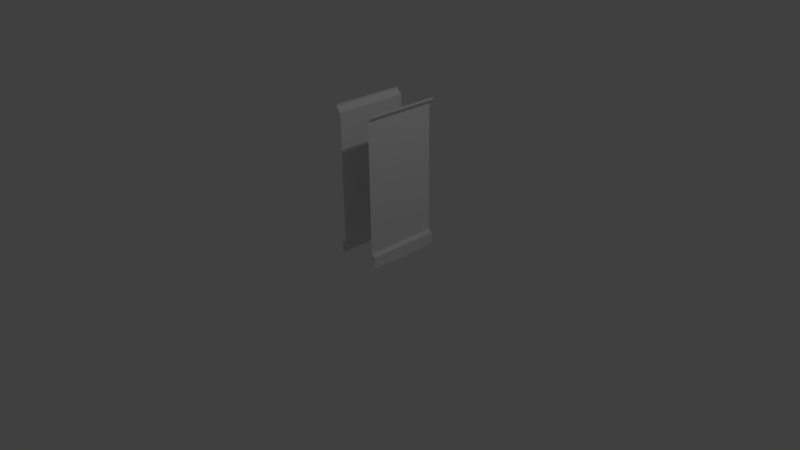 # Source: Wall-1x2.blend  (saved by Blender 2.69.3; exported with 4.5.12 LTS)
import bpy
from mathutils import Matrix  # noqa: F401  (used for matrix-valued properties, if any)

bpy.ops.wm.read_factory_settings(use_empty=True)
scene = bpy.context.scene
scene.name = 'Scene'

# ---- collections
col_collection_1 = bpy.data.collections.new('Collection 1'); scene.collection.children.link(col_collection_1)

# ---- materials (node trees are filled in below, after node groups)
mat_material = bpy.data.materials.new('Material')
mat_material.alpha_threshold = 0.0
mat_material.use_transparent_shadow = False
mat_material.roughness = 0.5
mat_material.line_color = (0.0, 0.0, 0.0, 1.0)

# ---- material node trees

# ---- world
world_world = bpy.data.worlds.new('World'); scene.world = world_world
world_world.color = (0.05088, 0.05088, 0.05088)
world_world.use_sun_shadow = False
world_world.sun_shadow_jitter_overblur = 0.0
world_world.cycles.sampling_method = 'MANUAL'
world_world.cycles.sample_map_resolution = 256

# ---- cameras
cam_camera = bpy.data.cameras.new('Camera')
cam_camera.clip_end = 100.0
cam_camera.lens = 35.0
cam_camera.sensor_width = 32.0
cam_camera.sensor_height = 18.0
cam_camera.ortho_scale = 7.314
cam_camera.dof.focus_distance = 0.0
cam_camera.dof.aperture_fstop = 128.0

# ---- lights
light_lamp = bpy.data.lights.new('Lamp', 'POINT')
light_lamp.transmission_factor = 0.0
light_lamp.cutoff_distance = 30.0
light_lamp.energy = 100.0
light_lamp.shadow_buffer_clip_start = 1.001
light_lamp.shadow_soft_size = 0.1
light_lamp.shadow_maximum_resolution = 0.006
light_lamp.use_absolute_resolution = True
light_lamp.cycles.use_multiple_importance_sampling = False

# ---- meshes
me_wallside = bpy.data.meshes.new('WallSide')
me_wallside.from_pydata([(0.25, -0.25, 0.1841), (0.25, -0.25, 1.906), (0.3091, -0.25, 0.0), (0.3091, -0.25, 0.1562), (0.3092, -0.25, 2.0), (0.3092, -0.25, 1.969), (0.25, 0.75, 0.1841), (0.25, 0.75, 1.906), (0.3091, 0.75, 0.0), (0.3091, 0.75, 0.1562), (0.3092, 0.75, 2.0), (0.3092, 0.75, 1.969)], [], [(3, 9, 6, 0), (0, 6, 7, 1), (5, 11, 10, 4), (1, 7, 11, 5), (2, 8, 9, 3)])
_uv = me_wallside.uv_layers.new(name='UVMap')
_uv.uv.foreach_set('vector', [0.0, 0.7695, 0.125, 0.7695, 0.125, 0.7734, 0.0, 0.7734, 0.0, 0.7734, 0.125, 0.7734, 0.125, 0.9883, 0.0, 0.9883, 0.0, 0.9961, 0.125, 0.9961, 0.125, 1.0, 0.0, 1.0, 0.0, 0.9883, 0.125, 0.9883, 0.125, 0.9961, 0.0, 0.9961, 0.0, 0.75, 0.125, 0.75, 0.125, 0.7695, 0.0, 0.7695])
me_wallside.materials.append(mat_material)
me_wallside.use_remesh_preserve_volume = False
me_wallside.use_remesh_preserve_attributes = False
me_wallside.use_mirror_vertex_groups = False
me_wallside.update()

# ---- objects
ob_wallside = bpy.data.objects.new('WallSide', me_wallside)
ob_lamp = bpy.data.objects.new('Lamp', light_lamp)
ob_camera = bpy.data.objects.new('Camera', cam_camera)

# ---- transforms, parenting, visibility, modifiers, constraints
ob_wallside.location = (0.0, 0.0, 0.0)
ob_wallside.lineart.crease_threshold = 0.0
_m = ob_wallside.modifiers.new('Mirror', 'MIRROR')
_m = ob_wallside.modifiers.new('Triangulate', 'TRIANGULATE')
ob_lamp.location = (4.076, 1.005, 5.904)
ob_lamp.rotation_euler = (0.6503, 0.05522, 1.866)
ob_lamp.lock_rotations_4d = False
ob_lamp.empty_display_type = 'ARROWS'
ob_lamp.color = (0.0, 0.0, 0.0, 0.0)
ob_lamp.lineart.crease_threshold = 0.0
ob_camera.location = (7.481, -6.508, 5.344)
ob_camera.rotation_euler = (1.109, 0.01082, 0.8149)
ob_camera.lock_rotations_4d = False
ob_camera.empty_display_type = 'ARROWS'
ob_camera.color = (0.0, 0.0, 0.0, 0.0)
ob_camera.display_type = 'WIRE'
ob_camera.lineart.crease_threshold = 0.0

# ---- collection membership
col_collection_1.objects.link(ob_wallside)
col_collection_1.objects.link(ob_lamp)
col_collection_1.objects.link(ob_camera)

# ---- scene / render settings (as saved in the file)
scene.camera = ob_camera
scene.frame_start = 1; scene.frame_end = 250; scene.frame_set(1)
scene.render.engine = 'BLENDER_EEVEE_NEXT'
scene.render.image_settings.color_mode = 'RGB'
scene.render.image_settings.compression = 90
scene.render.resolution_percentage = 50
scene.render.dither_intensity = 0.0
scene.render.bake_margin = 2
scene.cycles.use_denoising = False
scene.cycles.samples = 10
scene.cycles.sampling_pattern = 'TABULATED_SOBOL'
scene.cycles.light_sampling_threshold = 0.0
scene.cycles.use_adaptive_sampling = False
scene.cycles.use_light_tree = False
scene.cycles.blur_glossy = 0.0
scene.cycles.volume_bounces = 1
scene.cycles.pixel_filter_type = 'GAUSSIAN'
scene.cycles.sample_clamp_indirect = 0.0
scene.view_settings.view_transform = 'Standard'
bpy.context.view_layer.update()
